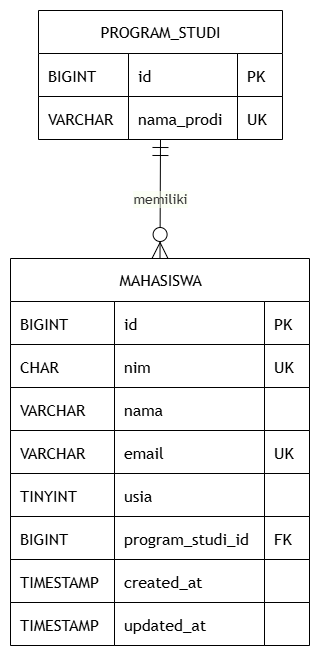

The diagram above was exported from draw.io. Its source (the exported page's mxGraphModel, read from the mxfile embedded in the PNG):
<mxGraphModel dx="1795" dy="752" grid="1" gridSize="10" guides="1" tooltips="1" connect="1" arrows="1" fold="1" page="1" pageScale="1" pageWidth="850" pageHeight="1100" math="0" shadow="0">
  <root>
    <mxCell id="0" />
    <mxCell id="1" parent="0" />
    <UserObject label="" mermaidData="{&#10;  &quot;data&quot;: &quot;\nerDiagram\n    PROGRAM_STUDI ||--o{ MAHASISWA : memiliki\n\n    PROGRAM_STUDI {\n        BIGINT id PK\n        VARCHAR nama_prodi UK\n    }\n\n    MAHASISWA {\n        BIGINT id PK\n        CHAR nim UK\n        VARCHAR nama\n        VARCHAR email UK\n        TINYINT usia\n        BIGINT program_studi_id FK\n        TIMESTAMP created_at\n        TIMESTAMP updated_at\n    }&quot;,&#10;  &quot;config&quot;: null&#10;}" id="DRQ1mYKW141hQuHBHzmk-1">
      <mxCell connectable="0" parent="1" style="group;transparentBounds=1;editIcon=1;lockedGroup=0;groupPadding=10;" vertex="1">
        <mxGeometry as="geometry" />
      </mxCell>
    </UserObject>
    <UserObject label="PROGRAM_STUDI" mermaidId="n:PROGRAM_STUDI" mermaidBaseStyle="shape=table;startSize=43;container=1;collapsible=0;childLayout=tableLayout;fixedRows=1;rowLines=1;fontSize=16;fontFamily=Trebuchet MS,Verdana,Arial,sans-serif;strokeWidth=1;align=center;resizeLast=1;html=1;fillColor=light-dark(#ECECFF,#1f2020);strokeColor=light-dark(#9370DB,#cccccc);fontColor=light-dark(#333333,#cccccc);" mermaidBaseValue="PROGRAM_STUDI" id="DRQ1mYKW141hQuHBHzmk-2">
      <mxCell parent="DRQ1mYKW141hQuHBHzmk-1" style="shape=table;startSize=43;container=1;collapsible=0;childLayout=tableLayout;fixedRows=1;rowLines=1;fontSize=16;fontFamily=Trebuchet MS,Verdana,Arial,sans-serif;strokeWidth=1;align=center;resizeLast=1;html=1;" vertex="1">
        <mxGeometry height="129" width="244" x="58" y="300" as="geometry" />
      </mxCell>
    </UserObject>
    <mxCell id="DRQ1mYKW141hQuHBHzmk-3" parent="DRQ1mYKW141hQuHBHzmk-2" style="shape=tableRow;horizontal=0;startSize=0;swimlaneHead=0;swimlaneBody=1;strokeWidth=1;collapsible=0;dropTarget=0;points=[[0,0.5],[1,0.5]];portConstraint=eastwest;top=0;left=0;right=0;bottom=0;" vertex="1">
      <mxGeometry height="43" width="244" y="43" as="geometry" />
    </mxCell>
    <mxCell id="DRQ1mYKW141hQuHBHzmk-4" parent="DRQ1mYKW141hQuHBHzmk-3" style="shape=partialRectangle;connectable=0;strokeWidth=1;fontFamily=Trebuchet MS,Verdana,Arial,sans-serif;top=1;left=1;bottom=1;right=1;align=left;spacingLeft=8;overflow=hidden;fontSize=16;" value="BIGINT" vertex="1">
      <mxGeometry height="43" width="90" as="geometry">
        <mxRectangle height="43" width="90" as="alternateBounds" />
      </mxGeometry>
    </mxCell>
    <mxCell id="DRQ1mYKW141hQuHBHzmk-5" parent="DRQ1mYKW141hQuHBHzmk-3" style="shape=partialRectangle;connectable=0;strokeWidth=1;fontFamily=Trebuchet MS,Verdana,Arial,sans-serif;top=1;left=1;bottom=1;right=1;align=left;spacingLeft=8;overflow=hidden;fontSize=16;" value="id" vertex="1">
      <mxGeometry height="43" width="109" x="90" as="geometry">
        <mxRectangle height="43" width="109" as="alternateBounds" />
      </mxGeometry>
    </mxCell>
    <mxCell id="DRQ1mYKW141hQuHBHzmk-6" parent="DRQ1mYKW141hQuHBHzmk-3" style="shape=partialRectangle;connectable=0;strokeWidth=1;fontFamily=Trebuchet MS,Verdana,Arial,sans-serif;top=1;left=1;bottom=1;right=1;align=left;spacingLeft=8;overflow=hidden;fontSize=16;" value="PK" vertex="1">
      <mxGeometry height="43" width="45" x="199" as="geometry">
        <mxRectangle height="43" width="45" as="alternateBounds" />
      </mxGeometry>
    </mxCell>
    <mxCell id="DRQ1mYKW141hQuHBHzmk-7" parent="DRQ1mYKW141hQuHBHzmk-2" style="shape=tableRow;horizontal=0;startSize=0;swimlaneHead=0;swimlaneBody=1;strokeWidth=1;collapsible=0;dropTarget=0;points=[[0,0.5],[1,0.5]];portConstraint=eastwest;top=0;left=0;right=0;bottom=0;" vertex="1">
      <mxGeometry height="43" width="244" y="86" as="geometry" />
    </mxCell>
    <mxCell id="DRQ1mYKW141hQuHBHzmk-8" parent="DRQ1mYKW141hQuHBHzmk-7" style="shape=partialRectangle;connectable=0;strokeWidth=1;fontFamily=Trebuchet MS,Verdana,Arial,sans-serif;top=1;left=1;bottom=1;right=1;align=left;spacingLeft=8;overflow=hidden;fontSize=16;" value="VARCHAR" vertex="1">
      <mxGeometry height="43" width="90" as="geometry">
        <mxRectangle height="43" width="90" as="alternateBounds" />
      </mxGeometry>
    </mxCell>
    <mxCell id="DRQ1mYKW141hQuHBHzmk-9" parent="DRQ1mYKW141hQuHBHzmk-7" style="shape=partialRectangle;connectable=0;strokeWidth=1;fontFamily=Trebuchet MS,Verdana,Arial,sans-serif;top=1;left=1;bottom=1;right=1;align=left;spacingLeft=8;overflow=hidden;fontSize=16;" value="nama_prodi" vertex="1">
      <mxGeometry height="43" width="109" x="90" as="geometry">
        <mxRectangle height="43" width="109" as="alternateBounds" />
      </mxGeometry>
    </mxCell>
    <mxCell id="DRQ1mYKW141hQuHBHzmk-10" parent="DRQ1mYKW141hQuHBHzmk-7" style="shape=partialRectangle;connectable=0;strokeWidth=1;fontFamily=Trebuchet MS,Verdana,Arial,sans-serif;top=1;left=1;bottom=1;right=1;align=left;spacingLeft=8;overflow=hidden;fontSize=16;" value="UK" vertex="1">
      <mxGeometry height="43" width="45" x="199" as="geometry">
        <mxRectangle height="43" width="45" as="alternateBounds" />
      </mxGeometry>
    </mxCell>
    <UserObject label="MAHASISWA" mermaidId="n:MAHASISWA" mermaidBaseStyle="shape=table;startSize=43;container=1;collapsible=0;childLayout=tableLayout;fixedRows=1;rowLines=1;fontSize=16;fontFamily=Trebuchet MS,Verdana,Arial,sans-serif;strokeWidth=1;align=center;resizeLast=1;html=1;fillColor=light-dark(#ECECFF,#1f2020);strokeColor=light-dark(#9370DB,#cccccc);fontColor=light-dark(#333333,#cccccc);" mermaidBaseValue="MAHASISWA" id="DRQ1mYKW141hQuHBHzmk-11">
      <mxCell parent="DRQ1mYKW141hQuHBHzmk-1" style="shape=table;startSize=43;container=1;collapsible=0;childLayout=tableLayout;fixedRows=1;rowLines=1;fontSize=16;fontFamily=Trebuchet MS,Verdana,Arial,sans-serif;strokeWidth=1;align=center;resizeLast=1;html=1;" vertex="1">
        <mxGeometry height="387" width="299" x="30" y="548" as="geometry" />
      </mxCell>
    </UserObject>
    <mxCell id="DRQ1mYKW141hQuHBHzmk-12" parent="DRQ1mYKW141hQuHBHzmk-11" style="shape=tableRow;horizontal=0;startSize=0;swimlaneHead=0;swimlaneBody=1;strokeWidth=1;collapsible=0;dropTarget=0;points=[[0,0.5],[1,0.5]];portConstraint=eastwest;top=0;left=0;right=0;bottom=0;" vertex="1">
      <mxGeometry height="43" width="299" y="43" as="geometry" />
    </mxCell>
    <mxCell id="DRQ1mYKW141hQuHBHzmk-13" parent="DRQ1mYKW141hQuHBHzmk-12" style="shape=partialRectangle;connectable=0;strokeWidth=1;fontFamily=Trebuchet MS,Verdana,Arial,sans-serif;top=1;left=1;bottom=1;right=1;align=left;spacingLeft=8;overflow=hidden;fontSize=16;" value="BIGINT" vertex="1">
      <mxGeometry height="43" width="104" as="geometry">
        <mxRectangle height="43" width="104" as="alternateBounds" />
      </mxGeometry>
    </mxCell>
    <mxCell id="DRQ1mYKW141hQuHBHzmk-14" parent="DRQ1mYKW141hQuHBHzmk-12" style="shape=partialRectangle;connectable=0;strokeWidth=1;fontFamily=Trebuchet MS,Verdana,Arial,sans-serif;top=1;left=1;bottom=1;right=1;align=left;spacingLeft=8;overflow=hidden;fontSize=16;" value="id" vertex="1">
      <mxGeometry height="43" width="150" x="104" as="geometry">
        <mxRectangle height="43" width="150" as="alternateBounds" />
      </mxGeometry>
    </mxCell>
    <mxCell id="DRQ1mYKW141hQuHBHzmk-15" parent="DRQ1mYKW141hQuHBHzmk-12" style="shape=partialRectangle;connectable=0;strokeWidth=1;fontFamily=Trebuchet MS,Verdana,Arial,sans-serif;top=1;left=1;bottom=1;right=1;align=left;spacingLeft=8;overflow=hidden;fontSize=16;" value="PK" vertex="1">
      <mxGeometry height="43" width="45" x="254" as="geometry">
        <mxRectangle height="43" width="45" as="alternateBounds" />
      </mxGeometry>
    </mxCell>
    <mxCell id="DRQ1mYKW141hQuHBHzmk-16" parent="DRQ1mYKW141hQuHBHzmk-11" style="shape=tableRow;horizontal=0;startSize=0;swimlaneHead=0;swimlaneBody=1;strokeWidth=1;collapsible=0;dropTarget=0;points=[[0,0.5],[1,0.5]];portConstraint=eastwest;top=0;left=0;right=0;bottom=0;" vertex="1">
      <mxGeometry height="43" width="299" y="86" as="geometry" />
    </mxCell>
    <mxCell id="DRQ1mYKW141hQuHBHzmk-17" parent="DRQ1mYKW141hQuHBHzmk-16" style="shape=partialRectangle;connectable=0;strokeWidth=1;fontFamily=Trebuchet MS,Verdana,Arial,sans-serif;top=1;left=1;bottom=1;right=1;align=left;spacingLeft=8;overflow=hidden;fontSize=16;" value="CHAR" vertex="1">
      <mxGeometry height="43" width="104" as="geometry">
        <mxRectangle height="43" width="104" as="alternateBounds" />
      </mxGeometry>
    </mxCell>
    <mxCell id="DRQ1mYKW141hQuHBHzmk-18" parent="DRQ1mYKW141hQuHBHzmk-16" style="shape=partialRectangle;connectable=0;strokeWidth=1;fontFamily=Trebuchet MS,Verdana,Arial,sans-serif;top=1;left=1;bottom=1;right=1;align=left;spacingLeft=8;overflow=hidden;fontSize=16;" value="nim" vertex="1">
      <mxGeometry height="43" width="150" x="104" as="geometry">
        <mxRectangle height="43" width="150" as="alternateBounds" />
      </mxGeometry>
    </mxCell>
    <mxCell id="DRQ1mYKW141hQuHBHzmk-19" parent="DRQ1mYKW141hQuHBHzmk-16" style="shape=partialRectangle;connectable=0;strokeWidth=1;fontFamily=Trebuchet MS,Verdana,Arial,sans-serif;top=1;left=1;bottom=1;right=1;align=left;spacingLeft=8;overflow=hidden;fontSize=16;" value="UK" vertex="1">
      <mxGeometry height="43" width="45" x="254" as="geometry">
        <mxRectangle height="43" width="45" as="alternateBounds" />
      </mxGeometry>
    </mxCell>
    <mxCell id="DRQ1mYKW141hQuHBHzmk-20" parent="DRQ1mYKW141hQuHBHzmk-11" style="shape=tableRow;horizontal=0;startSize=0;swimlaneHead=0;swimlaneBody=1;strokeWidth=1;collapsible=0;dropTarget=0;points=[[0,0.5],[1,0.5]];portConstraint=eastwest;top=0;left=0;right=0;bottom=0;" vertex="1">
      <mxGeometry height="43" width="299" y="129" as="geometry" />
    </mxCell>
    <mxCell id="DRQ1mYKW141hQuHBHzmk-21" parent="DRQ1mYKW141hQuHBHzmk-20" style="shape=partialRectangle;connectable=0;strokeWidth=1;fontFamily=Trebuchet MS,Verdana,Arial,sans-serif;top=1;left=1;bottom=1;right=1;align=left;spacingLeft=8;overflow=hidden;fontSize=16;" value="VARCHAR" vertex="1">
      <mxGeometry height="43" width="104" as="geometry">
        <mxRectangle height="43" width="104" as="alternateBounds" />
      </mxGeometry>
    </mxCell>
    <mxCell id="DRQ1mYKW141hQuHBHzmk-22" parent="DRQ1mYKW141hQuHBHzmk-20" style="shape=partialRectangle;connectable=0;strokeWidth=1;fontFamily=Trebuchet MS,Verdana,Arial,sans-serif;top=1;left=1;bottom=1;right=1;align=left;spacingLeft=8;overflow=hidden;fontSize=16;" value="nama" vertex="1">
      <mxGeometry height="43" width="150" x="104" as="geometry">
        <mxRectangle height="43" width="150" as="alternateBounds" />
      </mxGeometry>
    </mxCell>
    <mxCell id="DRQ1mYKW141hQuHBHzmk-23" parent="DRQ1mYKW141hQuHBHzmk-20" style="shape=partialRectangle;connectable=0;strokeWidth=1;fontFamily=Trebuchet MS,Verdana,Arial,sans-serif;top=1;left=1;bottom=1;right=1;align=left;spacingLeft=8;overflow=hidden;fontSize=16;" value="" vertex="1">
      <mxGeometry height="43" width="45" x="254" as="geometry">
        <mxRectangle height="43" width="45" as="alternateBounds" />
      </mxGeometry>
    </mxCell>
    <mxCell id="DRQ1mYKW141hQuHBHzmk-24" parent="DRQ1mYKW141hQuHBHzmk-11" style="shape=tableRow;horizontal=0;startSize=0;swimlaneHead=0;swimlaneBody=1;strokeWidth=1;collapsible=0;dropTarget=0;points=[[0,0.5],[1,0.5]];portConstraint=eastwest;top=0;left=0;right=0;bottom=0;" vertex="1">
      <mxGeometry height="43" width="299" y="172" as="geometry" />
    </mxCell>
    <mxCell id="DRQ1mYKW141hQuHBHzmk-25" parent="DRQ1mYKW141hQuHBHzmk-24" style="shape=partialRectangle;connectable=0;strokeWidth=1;fontFamily=Trebuchet MS,Verdana,Arial,sans-serif;top=1;left=1;bottom=1;right=1;align=left;spacingLeft=8;overflow=hidden;fontSize=16;" value="VARCHAR" vertex="1">
      <mxGeometry height="43" width="104" as="geometry">
        <mxRectangle height="43" width="104" as="alternateBounds" />
      </mxGeometry>
    </mxCell>
    <mxCell id="DRQ1mYKW141hQuHBHzmk-26" parent="DRQ1mYKW141hQuHBHzmk-24" style="shape=partialRectangle;connectable=0;strokeWidth=1;fontFamily=Trebuchet MS,Verdana,Arial,sans-serif;top=1;left=1;bottom=1;right=1;align=left;spacingLeft=8;overflow=hidden;fontSize=16;" value="email" vertex="1">
      <mxGeometry height="43" width="150" x="104" as="geometry">
        <mxRectangle height="43" width="150" as="alternateBounds" />
      </mxGeometry>
    </mxCell>
    <mxCell id="DRQ1mYKW141hQuHBHzmk-27" parent="DRQ1mYKW141hQuHBHzmk-24" style="shape=partialRectangle;connectable=0;strokeWidth=1;fontFamily=Trebuchet MS,Verdana,Arial,sans-serif;top=1;left=1;bottom=1;right=1;align=left;spacingLeft=8;overflow=hidden;fontSize=16;" value="UK" vertex="1">
      <mxGeometry height="43" width="45" x="254" as="geometry">
        <mxRectangle height="43" width="45" as="alternateBounds" />
      </mxGeometry>
    </mxCell>
    <mxCell id="DRQ1mYKW141hQuHBHzmk-28" parent="DRQ1mYKW141hQuHBHzmk-11" style="shape=tableRow;horizontal=0;startSize=0;swimlaneHead=0;swimlaneBody=1;strokeWidth=1;collapsible=0;dropTarget=0;points=[[0,0.5],[1,0.5]];portConstraint=eastwest;top=0;left=0;right=0;bottom=0;" vertex="1">
      <mxGeometry height="43" width="299" y="215" as="geometry" />
    </mxCell>
    <mxCell id="DRQ1mYKW141hQuHBHzmk-29" parent="DRQ1mYKW141hQuHBHzmk-28" style="shape=partialRectangle;connectable=0;strokeWidth=1;fontFamily=Trebuchet MS,Verdana,Arial,sans-serif;top=1;left=1;bottom=1;right=1;align=left;spacingLeft=8;overflow=hidden;fontSize=16;" value="TINYINT" vertex="1">
      <mxGeometry height="43" width="104" as="geometry">
        <mxRectangle height="43" width="104" as="alternateBounds" />
      </mxGeometry>
    </mxCell>
    <mxCell id="DRQ1mYKW141hQuHBHzmk-30" parent="DRQ1mYKW141hQuHBHzmk-28" style="shape=partialRectangle;connectable=0;strokeWidth=1;fontFamily=Trebuchet MS,Verdana,Arial,sans-serif;top=1;left=1;bottom=1;right=1;align=left;spacingLeft=8;overflow=hidden;fontSize=16;" value="usia" vertex="1">
      <mxGeometry height="43" width="150" x="104" as="geometry">
        <mxRectangle height="43" width="150" as="alternateBounds" />
      </mxGeometry>
    </mxCell>
    <mxCell id="DRQ1mYKW141hQuHBHzmk-31" parent="DRQ1mYKW141hQuHBHzmk-28" style="shape=partialRectangle;connectable=0;strokeWidth=1;fontFamily=Trebuchet MS,Verdana,Arial,sans-serif;top=1;left=1;bottom=1;right=1;align=left;spacingLeft=8;overflow=hidden;fontSize=16;" value="" vertex="1">
      <mxGeometry height="43" width="45" x="254" as="geometry">
        <mxRectangle height="43" width="45" as="alternateBounds" />
      </mxGeometry>
    </mxCell>
    <mxCell id="DRQ1mYKW141hQuHBHzmk-32" parent="DRQ1mYKW141hQuHBHzmk-11" style="shape=tableRow;horizontal=0;startSize=0;swimlaneHead=0;swimlaneBody=1;strokeWidth=1;collapsible=0;dropTarget=0;points=[[0,0.5],[1,0.5]];portConstraint=eastwest;top=0;left=0;right=0;bottom=0;" vertex="1">
      <mxGeometry height="43" width="299" y="258" as="geometry" />
    </mxCell>
    <mxCell id="DRQ1mYKW141hQuHBHzmk-33" parent="DRQ1mYKW141hQuHBHzmk-32" style="shape=partialRectangle;connectable=0;strokeWidth=1;fontFamily=Trebuchet MS,Verdana,Arial,sans-serif;top=1;left=1;bottom=1;right=1;align=left;spacingLeft=8;overflow=hidden;fontSize=16;" value="BIGINT" vertex="1">
      <mxGeometry height="43" width="104" as="geometry">
        <mxRectangle height="43" width="104" as="alternateBounds" />
      </mxGeometry>
    </mxCell>
    <mxCell id="DRQ1mYKW141hQuHBHzmk-34" parent="DRQ1mYKW141hQuHBHzmk-32" style="shape=partialRectangle;connectable=0;strokeWidth=1;fontFamily=Trebuchet MS,Verdana,Arial,sans-serif;top=1;left=1;bottom=1;right=1;align=left;spacingLeft=8;overflow=hidden;fontSize=16;" value="program_studi_id" vertex="1">
      <mxGeometry height="43" width="150" x="104" as="geometry">
        <mxRectangle height="43" width="150" as="alternateBounds" />
      </mxGeometry>
    </mxCell>
    <mxCell id="DRQ1mYKW141hQuHBHzmk-35" parent="DRQ1mYKW141hQuHBHzmk-32" style="shape=partialRectangle;connectable=0;strokeWidth=1;fontFamily=Trebuchet MS,Verdana,Arial,sans-serif;top=1;left=1;bottom=1;right=1;align=left;spacingLeft=8;overflow=hidden;fontSize=16;" value="FK" vertex="1">
      <mxGeometry height="43" width="45" x="254" as="geometry">
        <mxRectangle height="43" width="45" as="alternateBounds" />
      </mxGeometry>
    </mxCell>
    <mxCell id="DRQ1mYKW141hQuHBHzmk-36" parent="DRQ1mYKW141hQuHBHzmk-11" style="shape=tableRow;horizontal=0;startSize=0;swimlaneHead=0;swimlaneBody=1;strokeWidth=1;collapsible=0;dropTarget=0;points=[[0,0.5],[1,0.5]];portConstraint=eastwest;top=0;left=0;right=0;bottom=0;" vertex="1">
      <mxGeometry height="43" width="299" y="301" as="geometry" />
    </mxCell>
    <mxCell id="DRQ1mYKW141hQuHBHzmk-37" parent="DRQ1mYKW141hQuHBHzmk-36" style="shape=partialRectangle;connectable=0;strokeWidth=1;fontFamily=Trebuchet MS,Verdana,Arial,sans-serif;top=1;left=1;bottom=1;right=1;align=left;spacingLeft=8;overflow=hidden;fontSize=16;" value="TIMESTAMP" vertex="1">
      <mxGeometry height="43" width="104" as="geometry">
        <mxRectangle height="43" width="104" as="alternateBounds" />
      </mxGeometry>
    </mxCell>
    <mxCell id="DRQ1mYKW141hQuHBHzmk-38" parent="DRQ1mYKW141hQuHBHzmk-36" style="shape=partialRectangle;connectable=0;strokeWidth=1;fontFamily=Trebuchet MS,Verdana,Arial,sans-serif;top=1;left=1;bottom=1;right=1;align=left;spacingLeft=8;overflow=hidden;fontSize=16;" value="created_at" vertex="1">
      <mxGeometry height="43" width="150" x="104" as="geometry">
        <mxRectangle height="43" width="150" as="alternateBounds" />
      </mxGeometry>
    </mxCell>
    <mxCell id="DRQ1mYKW141hQuHBHzmk-39" parent="DRQ1mYKW141hQuHBHzmk-36" style="shape=partialRectangle;connectable=0;strokeWidth=1;fontFamily=Trebuchet MS,Verdana,Arial,sans-serif;top=1;left=1;bottom=1;right=1;align=left;spacingLeft=8;overflow=hidden;fontSize=16;" value="" vertex="1">
      <mxGeometry height="43" width="45" x="254" as="geometry">
        <mxRectangle height="43" width="45" as="alternateBounds" />
      </mxGeometry>
    </mxCell>
    <mxCell id="DRQ1mYKW141hQuHBHzmk-40" parent="DRQ1mYKW141hQuHBHzmk-11" style="shape=tableRow;horizontal=0;startSize=0;swimlaneHead=0;swimlaneBody=1;strokeWidth=1;collapsible=0;dropTarget=0;points=[[0,0.5],[1,0.5]];portConstraint=eastwest;top=0;left=0;right=0;bottom=0;" vertex="1">
      <mxGeometry height="43" width="299" y="344" as="geometry" />
    </mxCell>
    <mxCell id="DRQ1mYKW141hQuHBHzmk-41" parent="DRQ1mYKW141hQuHBHzmk-40" style="shape=partialRectangle;connectable=0;strokeWidth=1;fontFamily=Trebuchet MS,Verdana,Arial,sans-serif;top=1;left=1;bottom=1;right=1;align=left;spacingLeft=8;overflow=hidden;fontSize=16;" value="TIMESTAMP" vertex="1">
      <mxGeometry height="43" width="104" as="geometry">
        <mxRectangle height="43" width="104" as="alternateBounds" />
      </mxGeometry>
    </mxCell>
    <mxCell id="DRQ1mYKW141hQuHBHzmk-42" parent="DRQ1mYKW141hQuHBHzmk-40" style="shape=partialRectangle;connectable=0;strokeWidth=1;fontFamily=Trebuchet MS,Verdana,Arial,sans-serif;top=1;left=1;bottom=1;right=1;align=left;spacingLeft=8;overflow=hidden;fontSize=16;" value="updated_at" vertex="1">
      <mxGeometry height="43" width="150" x="104" as="geometry">
        <mxRectangle height="43" width="150" as="alternateBounds" />
      </mxGeometry>
    </mxCell>
    <mxCell id="DRQ1mYKW141hQuHBHzmk-43" parent="DRQ1mYKW141hQuHBHzmk-40" style="shape=partialRectangle;connectable=0;strokeWidth=1;fontFamily=Trebuchet MS,Verdana,Arial,sans-serif;top=1;left=1;bottom=1;right=1;align=left;spacingLeft=8;overflow=hidden;fontSize=16;" value="" vertex="1">
      <mxGeometry height="43" width="45" x="254" as="geometry">
        <mxRectangle height="43" width="45" as="alternateBounds" />
      </mxGeometry>
    </mxCell>
    <UserObject label="memiliki" mermaidId="e:PROGRAM_STUDI-&gt;MAHASISWA#0" mermaidBaseStyle="curved=1;startArrow=ERmandOne;startSize=14;endArrow=ERzeroToMany;endSize=14;strokeColor=light-dark(#333333,#cccccc);strokeWidth=1;html=1;fontSize=14;labelBackgroundColor=light-dark(#F8FFEC4D,#2a2a2a4D);fontFamily=Trebuchet MS,Verdana,Arial,sans-serif;fontColor=light-dark(#333333,#cccccc);exitX=0.5;exitY=1;entryX=0.5;entryY=0;" mermaidBaseValue="memiliki" id="DRQ1mYKW141hQuHBHzmk-44">
      <mxCell edge="1" parent="DRQ1mYKW141hQuHBHzmk-1" source="DRQ1mYKW141hQuHBHzmk-2" style="curved=1;startArrow=ERmandOne;startSize=14;endArrow=ERzeroToMany;endSize=14;strokeWidth=1;html=1;fontSize=14;labelBackgroundColor=light-dark(#F8FFEC4D,#2a2a2a4D);fontFamily=Trebuchet MS,Verdana,Arial,sans-serif;fontColor=light-dark(#333333,#cccccc);exitX=0.5;exitY=1;entryX=0.5;entryY=0;rounded=0;" target="DRQ1mYKW141hQuHBHzmk-11">
        <mxGeometry relative="1" as="geometry" />
      </mxCell>
    </UserObject>
  </root>
</mxGraphModel>